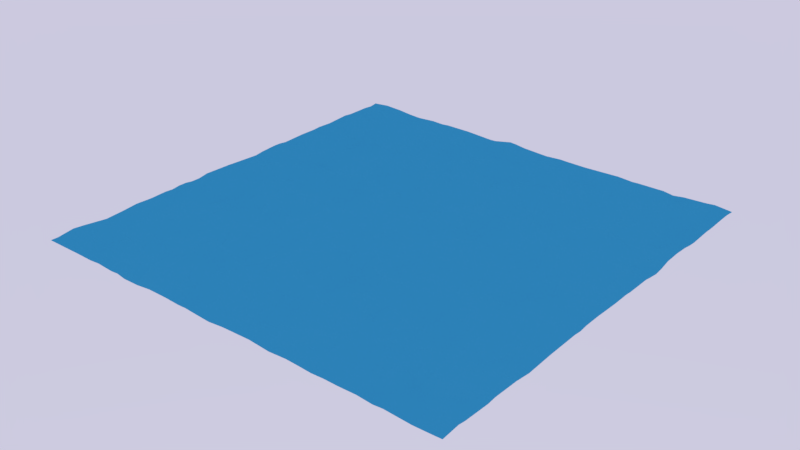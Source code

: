 # Source: Sea.blend  (saved by Blender 2.78.0; exported with 4.5.12 LTS)
import bpy
from mathutils import Matrix  # noqa: F401  (used for matrix-valued properties, if any)

bpy.ops.wm.read_factory_settings(use_empty=True)
scene = bpy.context.scene
scene.name = 'Scene'

# ---- collections
col_collection_1 = bpy.data.collections.new('Collection 1'); scene.collection.children.link(col_collection_1)

# ---- materials (node trees are filled in below, after node groups)
mat_water = bpy.data.materials.new('Water')
mat_water.alpha_threshold = 0.0
mat_water.diffuse_color = (0.0865, 0.4851, 0.5583, 1.0)
mat_water.roughness = 0.5

# ---- material node trees
mat_water.use_nodes = True; mat_water.node_tree.nodes.clear()
_N = mat_water.node_tree.nodes; _L = mat_water.node_tree.links
n0 = _N.new('ShaderNodeOutputMaterial'); n0.name = 'Material Output'; n0.location = (300, 300)
n1 = _N.new('ShaderNodeBsdfDiffuse'); n1.name = 'Diffuse BSDF'; n1.location = (10, 300)
n1.inputs[0].default_value = (0.08731, 0.4829, 0.5596, 1.0)
_L.new(n1.outputs[0], n0.inputs[0])
n0.is_active_output = True

# ---- world
world_world = bpy.data.worlds.new('World'); scene.world = world_world
world_world.use_nodes = True; world_world.node_tree.nodes.clear()
_N = world_world.node_tree.nodes; _L = world_world.node_tree.links
n0 = _N.new('ShaderNodeOutputWorld'); n0.name = 'World Output'; n0.location = (300, 300)
n1 = _N.new('ShaderNodeBackground'); n1.name = 'Background'; n1.location = (10, 300)
n1.inputs[1].default_value = 0.8
n2 = _N.new('ShaderNodeTexSky'); n2.name = 'Sky Texture'; n2.location = (-190, 300)
n2.sky_type = 'PREETHAM'
n2.sun_elevation = 1.571
_L.new(n1.outputs[0], n0.inputs[0])
_L.new(n2.outputs[0], n1.inputs[0])
n0.is_active_output = True
world_world.color = (0.05088, 0.05088, 0.05088)
world_world.use_sun_shadow = False
world_world.sun_shadow_jitter_overblur = 0.0
world_world.cycles.sampling_method = 'MANUAL'

# ---- meshes
me_plane = bpy.data.meshes.new('Plane')
me_plane.from_pydata([(-1.0, -1.0, 0.0), (1.0, -1.0, 0.0), (0.9998, 1.0, -0.001691), (-1.0, 0.9608, -0.007777), (-1.0, 0.9195, -0.0001387), (-0.9999, 0.7636, 0.01015), (-1.0, 0.646, -0.002633), (-1.0, 0.5686, 0.004117), (-1.0, 0.5309, -0.0008866), (-1.0, 0.1782, -0.0029), (-1.0, 0.1338, -0.01372), (-1.0, 0.0363, -0.003627), (-0.9999, -0.03926, 0.004846), (-1.0, -0.17, 0.01138), (-0.9999, -0.2591, -0.004149), (-1.0, -0.2941, 0.006398), (-1.0, -0.3333, 0.006597), (-1.0, -0.3725, -0.00275), (-1.0, -0.4096, 0.00292), (-1.0, -0.4901, -0.00232), (-1.0, -0.5686, 0.003801), (-1.0, -0.6431, -0.008931), (-1.0, -0.8431, 0.01042), (-1.001, -0.8904, 0.01854), (-0.9203, -1.0, 0.0005183), (-0.8271, -1.0, 0.001854), (-0.7364, -1.0, 0.0001675), (-0.6863, -1.0, 0.008398), (-0.5686, -1.0, 0.003661), (-0.5294, -1.0, -0.01273), (-0.4508, -1.0, -0.009895), (-0.3796, -1.0, 0.006699), (-0.2883, -0.9999, 0.007211), (-0.2157, -1.0, 0.0004609), (-0.1765, -1.0, 0.003532), (-0.1301, -1.0, -0.002922), (-0.05131, -0.9999, -0.01276), (0.02218, -1.0, 0.002164), (0.1563, -1.0, 0.01039), (0.2525, -1.0, -0.005693), (0.3354, -1.0, 0.005124), (0.4017, -1.0, -0.0002148), (0.451, -1.0, -0.006196), (0.5097, -1.0, 0.0002991), (0.5686, -1.0, -0.0007426), (0.6516, -1.0, 0.004759), (0.7187, -1.0, -0.006279), (0.7639, -1.0, 0.001639), (0.8797, -0.9999, -0.01044), (0.9597, -1.0, -0.004695), (1.0, -0.9211, 0.01512), (1.0, -0.8854, 0.005577), (1.0, -0.7662, -0.002511), (0.9999, -0.7274, 0.006157), (1.0, -0.6078, 0.001166), (1.0, -0.5344, -0.0155), (1.0, -0.4112, -0.001928), (1.0, -0.2526, 0.004791), (1.0, -0.2159, -0.001977), (1.0, -0.1765, 0.007851), (0.9999, -0.03844, 0.004957), (1.0, 0.02416, 0.001387), (1.0, 0.1037, 0.003898), (1.0, 0.1357, -0.002003), (1.0, 0.253, -0.002121), (1.0, 0.2882, -0.01345), (1.001, 0.3332, -0.0216), (1.0, 0.375, -0.01325), (1.0, 0.4262, 0.01105), (0.9999, 0.4984, 0.01738), (1.0, 0.5686, 0.01027), (1.0, 0.6078, -0.00196), (1.0, 0.6471, -0.007662), (1.0, 0.759, 0.002909), (1.0, 0.8039, 0.0004767), (1.0, 0.8866, 0.00705), (0.9999, 0.9473, 0.008799), (0.8806, 1.0, 0.006674), (0.7742, 1.0, -0.002132), (0.7255, 1.0, -0.0154), (0.678, 1.0, -0.0006961), (0.5242, 1.0, -0.00414), (0.451, 1.0, 0.005841), (0.3876, 1.0, 0.002458), (0.06572, 1.0, -0.008023), (-0.05882, 1.0, 0.005082), (-0.1394, 1.0, 0.0237), (-0.3917, 1.0, 0.0006197), (-0.6134, 1.0, -0.000251), (-0.7035, 1.0, -0.01178), (-0.7647, 1.0, -0.0055), (-0.8341, 0.9999, 0.008639), (-0.9197, 0.9999, 0.01686), (-1.001, 0.9998, 0.001608), (-1.0, -0.965, -0.0005765), (-1.0, -0.7272, -0.01845), (-0.9443, -0.6341, -0.01107), (-0.9608, -0.451, -0.002659), (-0.9627, -0.3754, -0.0117), (-0.9999, -0.2167, -0.004212), (-0.9378, -0.1087, 0.004903), (-0.9556, -0.006622, -0.00599), (-0.97, 0.06705, -0.007968), (-0.9599, 0.1822, 0.002044), (-1.0, 0.2557, 0.005883), (-1.0, 0.2919, 0.005026), (-1.0, 0.3305, -0.005301), (-1.0, 0.4435, 0.001419), (-0.9675, 0.6602, -0.003489), (-0.9534, 0.763, 0.01527), (-0.928, -0.9257, 0.00217), (-0.9452, -0.8447, 0.01203), (-0.9633, -0.7865, -0.000387), (-0.9196, -0.7268, -0.01513), (-0.9597, -0.5699, 0.003821), (-0.9378, -0.4962, -0.0008817), (-0.9283, -0.4055, -0.01383), (-0.9367, -0.3359, -0.007526), (-0.9203, -0.2797, -0.01163), (-0.9336, -0.1965, -0.004254), (-0.9144, -0.1427, 0.001104), (-0.9186, 0.05488, 0.009757), (-0.9227, 0.1351, -0.007424), (-0.9289, 0.3356, -0.004886), (-0.9183, 0.4125, 0.000834), (-0.9216, 0.4902, -0.001405), (-0.9263, 0.5277, -0.01049), (-0.9256, 0.5962, -0.0005632), (-0.9216, 0.6863, 0.009304), (-1.0, 0.8036, 0.001), (-0.9417, 0.8409, 0.0003514), (-0.9258, 0.928, 0.01814), (-0.9207, 0.9555, 0.01878), (-0.8997, -0.9715, 0.002936), (-0.8314, -0.9535, 0.00899), (-0.8972, -0.8549, 0.006923), (-0.8831, -0.6328, -0.01518), (-0.8832, -0.4878, -0.003256), (-0.8818, -0.3938, -0.008785), (-0.8969, -0.0561, -0.004645), (-0.8824, 0.05882, 0.01131), (-0.8801, 0.1168, -0.001558), (-0.899, 0.1723, -0.001625), (-0.9059, 0.2563, 0.01117), (-0.8883, 0.4223, 0.006462), (-0.8824, 0.4902, 0.001884), (-0.8464, 0.5292, -0.01025), (-0.8651, 0.6012, 0.0115), (-0.8868, 0.6438, 0.01361), (-0.8824, 0.7647, 0.0173), (-0.8702, 0.8437, -0.001207), (-0.8741, -0.8821, 0.008042), (-0.8633, -0.7737, -0.009912), (-0.8767, -0.7236, -0.01719), (-0.8408, -0.6298, -0.004168), (-0.8712, -0.5588, -0.003994), (-0.8479, -0.397, -0.001679), (-0.8515, -0.326, -0.01063), (-0.8741, -0.2556, 0.0001409), (-0.8545, -0.1074, 0.0005201), (-0.8408, 0.007737, 0.00683), (-0.8489, 0.06038, 0.02039), (-0.842, 0.1486, 0.002369), (-0.8521, 0.2319, 0.007303), (-0.8599, 0.3324, 0.01323), (-0.8542, 0.3858, 0.008277), (-0.8177, 0.4526, -0.008882), (-0.8463, 0.6322, 0.01322), (-0.8412, 0.7152, 0.01429), (-0.8575, 0.9152, 0.005661), (-0.8007, -0.8448, -0.005147), (-0.8039, -0.8039, -0.002423), (-0.8065, -0.5936, -0.0001996), (-0.808, -0.5265, 0.01711), (-0.8146, -0.4887, 0.01756), (-0.824, -0.2536, 0.000433), (-0.8542, -0.05987, -0.009216), (-0.8074, 0.04459, 0.0124), (-0.8087, 0.2122, 0.002034), (-0.8035, 0.2612, 0.005479), (-0.8235, 0.4967, -0.01114), (-0.8065, 0.5811, 0.002322), (-0.8222, 0.7657, 0.006818), (-0.8188, 0.8819, 0.001419), (-0.7888, 0.9552, -0.00696), (-0.7725, -0.9599, 0.002593), (-0.7882, -0.88, -0.01197), (-0.7647, -0.8431, -0.0003496), (-0.7672, -0.7984, 0.01514), (-0.7816, -0.764, 0.006898), (-0.8051, -0.6978, -0.00533), (-0.7647, -0.5686, 0.0006511), (-0.7656, -0.4904, 0.01597), (-0.7654, -0.4061, 0.002277), (-0.7717, -0.3322, -0.01665), (-0.7587, -0.2926, -0.01989), (-0.7647, -0.2549, -0.007578), (-0.7773, -0.1384, -0.001209), (-0.7765, -0.09924, 0.001128), (-0.7652, -0.05679, -0.008629), (-0.745, 0.01732, -0.004309), (-0.7711, 0.1477, -0.004632), (-0.7647, 0.2157, -0.01267), (-0.7718, 0.3247, 0.01233), (-0.7725, 0.5011, -0.01704), (-0.7753, 0.6505, -0.007174), (-0.7708, 0.6915, -0.004922), (-0.7647, 0.7647, -0.003753), (-0.7777, 0.8228, -0.003998), (-0.723, -0.9233, 0.002594), (-0.6923, -0.8775, 0.002005), (-0.7269, -0.7989, 0.01143), (-0.7197, -0.6908, -0.003706), (-0.7363, -0.6468, -0.009852), (-0.7288, -0.5343, 0.008214), (-0.7078, -0.4236, 0.01474), (-0.7211, -0.3606, 0.009605), (-0.7255, -0.2941, -0.01475), (-0.733, -0.1852, -0.0148), (-0.7252, -0.07285, 0.0003892), (-0.735, -0.01325, -0.001923), (-0.713, 0.07801, -0.00842), (-0.7255, 0.1373, -0.006445), (-0.7412, 0.2547, -0.0127), (-0.7264, 0.4497, -0.01726), (-0.7255, 0.4902, -0.02958), (-0.7212, 0.5569, -0.02921), (-0.7357, 0.5901, -0.01672), (-0.7281, 0.6559, -0.0007306), (-0.7046, 0.7993, -0.001712), (-0.7258, 0.8755, -0.001239), (-0.7537, 0.9613, -0.01516), (-0.6917, -0.7286, -0.008104), (-0.6738, -0.435, 0.01402), (-0.6863, -0.3725, 0.01114), (-0.7212, -0.2504, -0.01985), (-0.6863, -0.1765, -0.01607), (-0.6828, -0.1256, -0.002524), (-0.687, -0.01907, 0.0106), (-0.6744, 0.04552, -0.009704), (-0.6897, 0.1735, -0.006281), (-0.6923, 0.2148, -0.01699), (-0.6863, 0.2549, -0.02647), (-0.6857, 0.2913, -0.01609), (-0.6971, 0.3295, -0.01127), (-0.7367, 0.4076, -0.006918), (-0.6939, 0.5046, -0.02146), (-0.6834, 0.6366, -0.008407), (-0.6863, 0.6863, -0.003085), (-0.703, 0.7383, -0.005733), (-0.6969, 0.9213, -0.01441), (-0.6835, -0.9343, 0.01003), (-0.6463, -0.8286, -0.002746), (-0.6372, -0.7895, -0.004569), (-0.6471, -0.7255, -0.01321), (-0.6514, -0.6827, -0.004878), (-0.6741, -0.6078, -0.01478), (-0.6696, -0.5356, -0.002626), (-0.6977, -0.4852, 0.01538), (-0.6581, -0.3396, -0.005956), (-0.678, -0.2939, -0.02017), (-0.6641, -0.2243, -0.01282), (-0.6536, -0.1426, -0.0005164), (-0.6487, -0.0103, 0.009376), (-0.6471, 0.05882, -0.003633), (-0.6511, 0.09868, 0.004391), (-0.6599, 0.1333, 0.005632), (-0.6471, 0.1765, -0.008511), (-0.647, 0.2318, -0.02186), (-0.6386, 0.3306, -0.005769), (-0.6421, 0.4109, -0.008521), (-0.6627, 0.5728, -0.0241), (-0.6114, 0.7334, 0.001063), (-0.6538, 0.8921, -0.00518), (-0.6842, 0.9493, -0.01471), (-0.6087, -1.0, -0.002105), (-0.6113, -0.922, 0.006107), (-0.6045, -0.8745, 0.005894), (-0.6082, -0.7382, -0.008398), (-0.6116, -0.5748, -0.005934), (-0.6238, -0.253, -0.01616), (-0.6035, -0.1194, 0.01576), (-0.623, -0.04259, 0.01185), (-0.5786, 0.01885, -0.008181), (-0.6363, 0.4901, -0.02109), (-0.6349, 0.6371, -0.002574), (-0.6079, 0.6824, 0.002754), (-0.6006, 0.7695, -0.0004397), (-0.6112, 0.842, 0.002712), (-0.6116, 0.9286, 0.003821), (-0.5699, -0.9121, 0.009865), (-0.5663, -0.8327, 0.007641), (-0.5708, -0.7657, -0.001256), (-0.5817, -0.6456, 0.009338), (-0.5687, -0.6022, 0.01187), (-0.5871, -0.4912, 0.008176), (-0.5845, -0.4499, 0.008084), (-0.5676, -0.4119, -0.001805), (-0.5686, -0.3333, -0.007339), (-0.5739, -0.292, -0.01499), (-0.5686, -0.2549, -0.01444), (-0.5653, -0.2124, 0.003802), (-0.5698, -0.1088, 0.0186), (-0.5843, 0.05843, -0.009026), (-0.5654, 0.1397, 0.004201), (-0.6041, 0.1758, 0.003578), (-0.5808, 0.2719, -0.002409), (-0.5893, 0.5668, -0.002913), (-0.5306, 0.8385, 0.01901), (-0.5554, 0.9998, -0.004414), (-0.5417, -0.9597, 0.002978), (-0.5292, -0.8751, 0.008629), (-0.5303, -0.7738, -0.005602), (-0.5576, -0.7278, 0.006346), (-0.5616, -0.519, 0.007287), (-0.5313, -0.4693, 0.01514), (-0.5328, -0.2776, -0.006557), (-0.5382, -0.06506, 0.01491), (-0.5294, 0.05882, -0.005034), (-0.5333, 0.1894, 0.01634), (-0.5284, 0.3068, 0.008844), (-0.5626, 0.3573, 0.002029), (-0.5675, 0.4115, 0.006544), (-0.535, 0.4829, 0.00101), (-0.5326, 0.5214, -0.001248), (-0.5185, 0.6144, 0.006704), (-0.5419, 0.6862, -0.0009543), (-0.5367, 0.7498, 0.003028), (-0.5254, 0.8935, 0.01655), (-0.4902, -0.9216, 0.002402), (-0.4771, -0.8928, 0.01346), (-0.4819, -0.7482, -0.0006549), (-0.5104, -0.6879, 0.007735), (-0.4956, -0.6425, 0.01955), (-0.4911, -0.61, 0.02099), (-0.4937, -0.5651, 0.0101), (-0.5161, -0.4056, 0.001177), (-0.4929, -0.368, 0.003109), (-0.4902, -0.2549, -0.01212), (-0.4901, -0.2114, 0.0001768), (-0.5167, -0.1747, 0.0006033), (-0.5014, -0.1045, 0.01333), (-0.5193, 0.0107, -0.0006398), (-0.5296, 0.09977, 0.0008708), (-0.4959, 0.2271, 0.01387), (-0.4902, 0.3725, 0.0124), (-0.492, 0.5225, 0.001298), (-0.4879, 0.6619, 0.008812), (-0.4896, 0.7485, 0.00436), (-0.4847, 0.8372, 0.02137), (-0.5191, 0.9998, 0.00181), (-0.4779, -0.9625, 0.0002097), (-0.4584, -0.8379, 0.01386), (-0.4495, -0.7372, -0.00585), (-0.4205, -0.6837, -0.01424), (-0.451, -0.5686, 0.003646), (-0.4596, -0.4497, 0.004127), (-0.4523, -0.3676, 0.005356), (-0.472, -0.2843, -0.01416), (-0.4563, -0.243, -0.00691), (-0.4628, -0.06108, 0.01948), (-0.4653, 0.06061, -0.009631), (-0.4172, 0.07803, -0.01308), (-0.4568, 0.2073, 0.0007937), (-0.4428, 0.2649, 0.01727), (-0.4542, 0.33, 0.01847), (-0.4839, 0.4104, 0.01762), (-0.5044, 0.5692, -0.01009), (-0.456, 0.6042, -0.002214), (-0.4463, 0.6572, -0.001081), (-0.4341, 0.729, -0.008448), (-0.4926, 0.922, 0.02193), (-0.4144, -0.8584, 0.01375), (-0.4316, -0.6067, 0.004644), (-0.4648, -0.5186, 0.009802), (-0.4159, -0.4586, -0.004316), (-0.4071, -0.3083, -0.006046), (-0.4228, -0.176, -0.006448), (-0.4428, -0.09506, 0.01842), (-0.4024, 0.1429, -0.01808), (-0.4085, 0.2451, 0.009389), (-0.4323, 0.3939, 0.006518), (-0.446, 0.4932, 0.001445), (-0.4141, 0.7617, -0.009997), (-0.4199, 0.8649, 0.019), (-0.4402, 0.9629, 0.01307), (-0.4032, -0.9594, 0.01778), (-0.4027, -0.9075, 0.02014), (-0.3918, -0.7643, -0.00451), (-0.3449, -0.4985, -0.002347), (-0.3769, -0.4142, -0.007272), (-0.376, -0.3674, 0.0003893), (-0.4106, -0.2379, 0.00645), (-0.3855, -0.1645, -0.004541), (-0.3725, -0.09804, 0.005421), (-0.3912, -0.05287, 0.01169), (-0.375, 0.09866, -0.02077), (-0.3725, 0.1765, -0.001887), (-0.3725, 0.2157, 0.008892), (-0.333, 0.2171, 0.003111), (-0.389, 0.3213, -0.007667), (-0.3789, 0.3381, -0.01086), (-0.3662, 0.4418, 0.00285), (-0.4009, 0.5923, -0.001686), (-0.3828, 0.7631, -0.009146), (-0.373, 0.8386, 0.01019), (-0.3766, 0.8893, 0.01858), (-0.3725, 0.9608, 0.01637), (-0.3132, -0.9286, 0.01044), (-0.3333, -0.8431, -0.006053), (-0.3636, -0.8169, -0.002703), (-0.3687, -0.6861, -0.01787), (-0.3346, -0.6185, -0.004407), (-0.3355, -0.5535, -0.0001609), (-0.3228, -0.4284, -0.0181), (-0.3357, -0.3458, -0.008442), (-0.3688, -0.3246, 0.00074), (-0.3271, -0.2109, 0.01261), (-0.3351, -0.1022, 0.008975), (-0.3333, -0.05882, 0.008691), (-0.3507, 0.006037, -0.0134), (-0.3587, 0.127, -0.01973), (-0.3317, 0.434, -0.004003), (-0.342, 0.5062, 0.01057), (-0.3383, 0.5347, 0.01408), (-0.3358, 0.6449, 0.002582), (-0.3319, 0.6905, 0.001393), (-0.3455, 0.7664, -0.01436), (-0.3288, 0.8466, -0.002026), (-0.3329, 0.9638, 0.00229), (-0.3156, -0.9799, 0.01056), (-0.2836, -0.7722, 7.851e-05), (-0.3036, -0.7081, -0.01269), (-0.2941, -0.6471, -0.005836), (-0.2941, -0.5686, -0.01335), (-0.2851, -0.4847, -0.01302), (-0.2846, -0.1508, 0.001453), (-0.3365, 0.04697, -0.02149), (-0.2853, 0.1725, 0.001359), (-0.3266, 0.2574, -0.006131), (-0.2866, 0.4344, 0.0004971), (-0.3192, 0.6056, -0.00169), (-0.2941, 0.6471, -0.002836), (-0.2535, 0.6861, -0.01165), (-0.2814, 0.7614, -0.01569), (-0.2847, 0.8269, -0.0108), (-0.294, 0.9634, -0.006173), (-0.2407, -0.9487, -0.009952), (-0.2778, -0.849, -0.00972), (-0.2549, -0.7255, 0.004742), (-0.2862, -0.5947, -0.01508), (-0.2571, -0.4217, -0.01645), (-0.2466, -0.3488, -0.007967), (-0.2619, -0.2878, -0.0007339), (-0.2696, -0.04639, 0.003492), (-0.2425, 0.07265, -0.0002083), (-0.2551, 0.175, 0.009152), (-0.262, 0.2125, 0.005552), (-0.2873, 0.312, -0.007205), (-0.2779, 0.5341, 0.0118), (-0.26, 0.5705, 0.005591), (-0.2475, 0.62, -5.772e-05), (-0.2934, 0.8649, -0.0103), (-0.2584, 0.9999, -0.01398), (-0.2311, -0.8257, -0.003139), (-0.2212, -0.7592, 0.0008742), (-0.2516, -0.6558, -0.002452), (-0.2157, -0.6078, 0.001296), (-0.2174, -0.5697, 0.00851), (-0.2487, -0.5054, -0.009024), (-0.2133, -0.3903, -0.005703), (-0.2269, -0.2908, 0.003974), (-0.2465, -0.2116, 0.002692), (-0.2494, -0.1186, -0.008355), (-0.2177, 0.1545, 0.009311), (-0.2157, 0.2157, 0.004605), (-0.2133, 0.2592, -0.01172), (-0.2157, 0.4118, -0.001522), (-0.2175, 0.4547, 0.01544), (-0.2241, 0.4919, 0.0196), (-0.2157, 0.6863, -0.004129), (-0.2407, 0.8508, -0.008964), (-0.2151, 0.9147, -0.01177), (-0.2267, 1.0, -0.01118), (-0.2098, -0.9586, -0.01249), (-0.199, -0.9199, -0.01653), (-0.1818, -0.8895, -0.01272), (-0.177, -0.7441, -0.001788), (-0.1765, -0.6078, -0.002481), (-0.1765, -0.5686, 0.008877), (-0.1847, -0.5153, 0.016), (-0.1892, -0.2902, 0.005921), (-0.1916, -0.1397, -0.003552), (-0.1812, 0.05525, 0.003022), (-0.2104, 0.09219, 0.0006438), (-0.1593, 0.1291, -0.005588), (-0.1779, 0.2194, -0.008848), (-0.1765, 0.3333, -0.01423), (-0.1901, 0.3452, -0.009591), (-0.1799, 0.4428, 0.0128), (-0.1665, 0.4862, 0.01672), (-0.1841, 0.5625, 0.001598), (-0.2066, 0.603, 0.001986), (-0.1685, 0.6812, 0.009353), (-0.2004, 0.739, 0.001438), (-0.1838, 0.807, -8.97e-05), (-0.1993, 0.8894, -0.01599), (-0.1745, 0.9482, 0.000697), (-0.1237, -0.7972, 0.006477), (-0.1383, -0.7077, 0.003552), (-0.1402, -0.6464, -0.001805), (-0.1408, -0.5764, 0.01265), (-0.1623, -0.4374, 0.01408), (-0.1746, -0.3381, 0.002632), (-0.1471, -0.2162, 0.003014), (-0.1397, -0.1388, 0.002668), (-0.1547, -0.08876, 0.001243), (-0.1783, 0.01647, 0.002704), (-0.1588, 0.2668, -0.01671), (-0.1373, 0.6863, 0.009341), (-0.1467, 0.7251, 0.01719), (-0.1295, 0.7847, 0.003666), (-0.1559, 0.8486, -0.01131), (-0.1373, 0.9608, 0.01539), (-0.09342, -0.9605, -0.007041), (-0.1247, -0.928, -0.006802), (-0.1502, -0.8559, 0.0003684), (-0.1078, -0.5284, 0.0173), (-0.1126, -0.4118, 0.0181), (-0.1171, -0.2887, 0.01433), (-0.1236, -0.2596, 0.01448), (-0.1544, -0.0236, -0.004717), (-0.1273, 0.05487, 0.002796), (-0.1343, 0.1358, -0.009272), (-0.1227, 0.1928, -0.01314), (-0.1048, 0.3015, -0.006354), (-0.1287, 0.3302, -0.006328), (-0.1127, 0.4695, 0.02066), (-0.1261, 0.5456, 0.01874), (-0.1169, 0.6307, 0.01139), (-0.06065, 0.7703, -0.00624), (-0.09804, 0.8431, -0.01778), (-0.09632, 0.8731, -0.01004), (-0.1008, 0.9251, 0.01041), (-0.1063, 0.9999, 0.01843), (-0.06063, -0.9256, -0.01189), (-0.06196, -0.749, -0.004934), (-0.06116, -0.6478, -0.01025), (-0.06052, -0.5423, 0.004432), (-0.09009, -0.4743, 0.0114), (-0.07781, -0.4548, 0.01138), (-0.07003, -0.3986, 0.01769), (-0.06199, -0.2135, -0.001494), (-0.09696, -0.1366, -0.004889), (-0.08409, -0.08245, -0.002115), (-0.05833, 0.02136, 0.005129), (-0.06897, 0.05839, 0.007196), (-0.05882, 0.1765, -0.005099), (-0.06047, 0.2139, -0.0003476), (-0.05882, 0.2549, -0.001628), (-0.06839, 0.3383, -0.0071), (-0.065, 0.5208, 0.0148), (-0.01572, 0.537, 0.0156), (-0.05425, 0.6078, 0.0137), (-0.06474, 0.6929, -0.005556), (-0.04198, 0.8407, -0.01174), (-0.01112, -0.8525, -0.001354), (-0.03443, -0.8073, 0.00503), (-0.02931, -0.6851, -0.01148), (-0.02105, -0.5181, -0.008119), (-0.01501, -0.4402, 0.00594), (-0.0647, -0.329, 0.00628), (-0.02517, -0.2491, -0.00294), (-0.0134, -0.1963, -0.003002), (-0.01961, -0.1373, 0.01049), (-0.02049, -0.09366, 0.004867), (-0.01971, -0.01428, -0.0008717), (-0.01769, 0.0669, 0.002032), (-0.01992, 0.172, -0.009421), (-0.01785, 0.2487, 0.007793), (-0.02373, 0.3095, 0.003164), (-0.05226, 0.4406, 0.006021), (-0.042, 0.4855, 0.006359), (-0.01371, 0.6418, -0.004022), (-0.05212, 0.7341, -0.008871), (0.01386, -0.952, 0.001869), (0.01317, -0.851, -0.00364), (-0.01173, -0.756, 0.000254), (0.04378, -0.7335, -0.01448), (0.01961, -0.6863, -0.02197), (0.01186, -0.6445, -0.01318), (-0.01533, -0.5691, 0.00152), (0.01961, -0.5294, -0.0001703), (0.009614, -0.4447, 0.006075), (0.01961, -0.3333, -0.01017), (0.01413, -0.2847, 0.0006386), (0.01961, -0.1373, 0.004033), (0.01961, -0.09804, -0.00545), (0.02596, -0.04616, -0.0006099), (0.01238, 0.04708, 0.002296), (0.01961, 0.1765, -0.004265), (0.02994, 0.2727, 0.004986), (0.01377, 0.3724, -0.001645), (0.008659, 0.4125, 0.000902), (0.02216, 0.5257, 0.008033), (0.02176, 0.6915, -0.0007037), (0.002448, 0.7922, 0.002064), (0.01961, 0.8431, -0.005712), (-0.0265, 0.9244, 0.01076), (-0.001384, 0.9691, 0.00177), (0.05882, -0.9608, 0.002914), (0.05621, -0.9189, 0.009716), (0.05569, -0.8701, 0.0008954), (0.04838, -0.787, -0.007481), (0.08387, -0.6814, -0.01753), (0.04276, -0.597, -0.0004368), (0.05813, -0.5695, -0.0008966), (0.05585, -0.4836, -0.002303), (0.03552, -0.366, -0.01145), (0.05718, -0.1788, 0.01018), (0.05608, -0.1068, -0.006938), (0.05775, -0.05684, -0.00276), (0.06736, 0.05589, -0.01225), (0.05166, 0.1136, 0.001049), (0.03744, 0.2286, 0.01006), (0.04024, 0.4602, 0.0002763), (0.05882, 0.6078, -0.01775), (0.05802, 0.6417, -0.01526), (0.0559, 0.7237, 0.007348), (0.04544, 0.884, -0.002381), (0.0718, 0.9098, 0.002209), (0.09804, -0.9216, 0.00323), (0.1048, -0.8782, -0.007834), (0.1371, -0.7651, -0.01763), (0.1033, -0.6089, -0.005529), (0.1001, -0.5148, -0.01486), (0.1083, -0.4494, -0.01547), (0.09342, -0.2547, 0.00594), (0.05531, -0.2529, 0.00647), (0.0615, 0.182, 0.01166), (0.09804, 0.2941, 0.009704), (0.0805, 0.3226, -0.001366), (0.06233, 0.3733, -0.006914), (0.09804, 0.4902, -0.003108), (0.1121, 0.5859, -0.000464), (0.08508, 0.7578, 0.00924), (0.1047, 0.8147, 0.001491), (0.06129, 0.9698, -0.00734), (0.1269, -0.9338, 0.009699), (0.1387, -0.8744, -0.007777), (0.1337, -0.7253, -0.01316), (0.1405, -0.6343, -0.002709), (0.1336, -0.5379, -0.02074), (0.1373, -0.451, -0.0234), (0.1121, -0.3722, -0.02014), (0.1604, -0.3059, 0.006113), (0.1352, -0.2487, 0.008032), (0.1637, -0.2269, 0.00222), (0.1226, -0.1584, 0.007299), (0.1378, -0.06632, 0.008791), (0.1241, 0.02145, -0.01282), (0.1202, 0.05846, -0.01496), (0.1611, 0.09272, -0.00432), (0.1301, 0.14, 0.008044), (0.1363, 0.2134, 0.01065), (0.1373, 0.3333, 0.01474), (0.1409, 0.3734, 0.005576), (0.1334, 0.4588, 0.0001121), (0.07068, 0.5282, 0.004348), (0.1626, 0.5911, 0.005068), (0.1171, 0.6507, -0.0077), (0.1235, 0.6973, -0.006294), (0.132, 0.8725, 0.008495), (0.1412, 1.0, 0.001673), (0.1811, -0.9475, 0.002936), (0.1651, -0.8621, -0.001866), (0.1765, -0.7647, -0.006182), (0.1715, -0.6527, 0.004999), (0.1784, -0.4557, -0.01946), (0.1528, -0.4007, -0.01493), (0.198, -0.3716, 0.00537), (0.1765, -0.1765, 0.009475), (0.1765, -0.05882, 0.007942), (0.1819, 0.1283, -0.0004027), (0.1422, 0.2528, 0.01384), (0.1634, 0.294, 0.01686), (0.1897, 0.3721, 0.003577), (0.1741, 0.4462, -0.003386), (0.1723, 0.6354, 0.01114), (0.1742, 0.7262, -0.006182), (0.1771, 0.7889, -0.006675), (0.173, 0.8451, 0.001194), (0.1903, 1.0, -0.001322), (0.2112, -0.9243, 0.005923), (0.2233, -0.847, 0.009658), (0.2265, -0.759, -0.002798), (0.2177, -0.6898, 0.0003627), (0.1922, -0.5573, -0.007784), (0.2125, -0.5288, -0.003137), (0.2157, -0.3333, 0.004783), (0.2062, -0.1112, 0.006637), (0.2047, 0.01088, 0.0008944), (0.2157, 0.09804, -0.003638), (0.1673, 0.1784, 0.01006), (0.2131, 0.2162, -0.008616), (0.2157, 0.2941, -0.001693), (0.2151, 0.4985, 0.0006016), (0.2128, 0.6432, -0.001071), (0.2214, 0.721, -0.005198), (0.2086, 0.8615, 0.003448), (0.2549, -0.9608, -0.002998), (0.2522, -0.8057, 0.009336), (0.2229, -0.6429, 0.005955), (0.2496, -0.5998, 0.001792), (0.2713, -0.5986, 0.004431), (0.254, -0.4323, 0.002975), (0.2263, -0.369, 0.01429), (0.2222, -0.2801, -0.004445), (0.2276, -0.221, -0.00948), (0.2358, -0.1583, 0.001001), (0.2436, -0.05975, 0.02061), (0.2477, -0.01867, 0.01449), (0.2458, 0.07436, -0.0007117), (0.2589, 0.1472, -0.02049), (0.2554, 0.2387, -0.02243), (0.2549, 0.3333, -0.004574), (0.2442, 0.4295, -0.002315), (0.2568, 0.5434, -0.01207), (0.2488, 0.6444, -0.002626), (0.2508, 0.8049, 0.0104), (0.2421, 0.9254, -0.004137), (0.2735, 1.0, -0.003552), (0.2753, -0.9201, 0.01008), (0.2972, -0.7613, 0.005194), (0.2589, -0.5255, 0.014), (0.2584, -0.4883, 0.004748), (0.2897, -0.4316, 0.0044), (0.2644, -0.3273, -0.0007028), (0.2618, 0.03739, 0.01467), (0.2906, 0.1601, -0.02253), (0.299, 0.2456, -0.01938), (0.2941, 0.3333, 0.001702), (0.2995, 0.3651, -0.002301), (0.2557, 0.4649, -0.004076), (0.3343, 0.6523, 0.009342), (0.2523, 0.6945, -0.003992), (0.2639, 0.8417, 0.005459), (0.3076, 0.9475, 0.0006511), (0.314, -0.9372, 0.00588), (0.3173, -0.8108, 0.01582), (0.292, -0.682, 0.0125), (0.3354, -0.6132, 0.007427), (0.3224, -0.5795, 0.01406), (0.3773, -0.5164, 0.0003188), (0.3303, -0.4871, -0.001997), (0.3558, -0.4137, 0.001458), (0.3104, -0.3733, 0.0131), (0.3241, -0.2971, 0.01044), (0.3131, -0.2608, 0.009277), (0.3035, -0.2274, 0.000803), (0.2902, -0.1514, 0.0008297), (0.2638, -0.09938, 0.01569), (0.3257, -0.0281, 0.01574), (0.2989, 0.04433, 0.01063), (0.3066, 0.1019, -0.008409), (0.341, 0.204, -0.01082), (0.3254, 0.2958, -0.007994), (0.3333, 0.3725, 0.007297), (0.3294, 0.4114, 0.01143), (0.3327, 0.5581, -0.01105), (0.3519, 0.6767, 0.01878), (0.3206, 0.7222, 0.01898), (0.307, 0.7462, 0.01482), (0.366, 0.789, 0.007114), (0.3746, -0.9592, 0.004598), (0.3647, -0.8783, -0.00337), (0.3622, -0.8058, 0.00993), (0.3747, -0.7653, 0.001102), (0.3174, -0.7331, 0.005727), (0.3725, -0.6471, 0.006371), (0.3725, -0.6078, -0.004841), (0.343, -0.3345, 0.005118), (0.3663, -0.2357, 0.007493), (0.3658, -0.1599, -0.005456), (0.3725, -0.05882, 0.01414), (0.3914, 0.006348, -6.434e-05), (0.3925, 0.09075, -0.003773), (0.3526, 0.2577, -0.01284), (0.3741, 0.3222, 0.006227), (0.3689, 0.4019, 0.009555), (0.3386, 0.4368, 0.01011), (0.3777, 0.5445, -0.01465), (0.3612, 0.8422, -0.005936), (0.375, 0.9361, 0.006675), (0.4151, -0.8337, -0.003475), (0.4118, -0.7647, -0.007231), (0.4032, -0.7099, 0.001902), (0.4159, -0.6244, 0.0004226), (0.4061, -0.4165, -0.002639), (0.3992, -0.3758, 0.005656), (0.4468, -0.3405, 0.009497), (0.4173, -0.1747, -0.006266), (0.4027, -0.09897, 0.005511), (0.4071, 0.1359, 0.002097), (0.3988, 0.2077, -0.000368), (0.4119, 0.365, 0.0008521), (0.442, 0.3986, -0.01547), (0.3791, 0.5063, -0.01055), (0.4017, 0.6231, 0.004507), (0.3916, 0.7233, 0.01804), (0.4361, 0.7798, 0.0005443), (0.4119, 0.9584, 0.003314), (0.413, -0.9516, 0.006361), (0.4406, -0.7255, -0.00152), (0.4501, -0.6443, -0.001739), (0.4859, -0.5683, 0.01422), (0.4446, -0.5252, 0.002256), (0.4212, -0.2822, 0.006881), (0.439, -0.06933, 0.001341), (0.4387, 0.01891, -0.005467), (0.4214, 0.2473, 0.003396), (0.4218, 0.2901, 0.006633), (0.4439, 0.4559, -0.0109), (0.4535, 0.5732, -0.002635), (0.4503, 0.6919, 0.00536), (0.4202, 0.8519, -0.01105), (0.472, 0.8934, -0.008182), (0.451, 0.9608, 0.008477), (0.4898, -0.8937, -0.00735), (0.4808, -0.8054, -0.01276), (0.4857, -0.7227, 0.00102), (0.4902, -0.5294, 0.003476), (0.4787, -0.4658, -0.004056), (0.478, -0.414, -0.002837), (0.4928, -0.253, -0.006972), (0.4828, -0.1804, -0.0108), (0.474, -0.03513, 0.002851), (0.4852, 0.05997, -0.013), (0.4892, 0.09659, -0.009964), (0.4887, 0.1437, 0.00129), (0.4852, 0.2115, 0.007592), (0.4659, 0.3252, 0.00498), (0.5197, 0.3626, -0.004713), (0.4617, 0.414, -0.01785), (0.4902, 0.451, -0.008423), (0.4626, 0.528, -0.01261), (0.487, 0.6077, -0.006491), (0.5002, 0.728, -0.001486), (0.4876, 0.8059, 0.003071), (0.4921, 0.9592, 0.005267), (0.5367, -0.8678, -0.01353), (0.5172, -0.7815, -0.01365), (0.5294, -0.6863, 0.002287), (0.4996, -0.6483, -0.005684), (0.5294, -0.6078, 0.001196), (0.5499, -0.506, -0.01421), (0.5263, -0.3851, -0.007643), (0.5179, -0.3348, 0.001939), (0.5227, -0.2974, 0.003607), (0.5182, -0.1375, -0.008877), (0.5328, -0.03129, -0.00472), (0.5405, 0.05032, -0.009944), (0.5276, 0.1377, -0.006156), (0.5351, 0.247, 0.004116), (0.5176, 0.2741, 0.0009881), (0.5306, 0.4293, 0.00189), (0.5227, 0.4892, -0.00681), (0.5342, 0.5458, -0.005064), (0.5371, 0.6458, -0.004535), (0.5079, 0.6814, 0.005523), (0.53, 0.7297, 0.0009569), (0.5294, 0.8039, -0.007423), (0.5247, 0.8451, -5.802e-05), (0.5476, 0.8805, 0.001506), (0.5294, 0.9608, 0.005469), (0.5307, -0.9606, -0.001012), (0.5727, -0.7773, -0.006127), (0.5444, -0.7247, -0.006038), (0.5807, -0.6775, 0.008249), (0.5682, -0.4553, -0.01681), (0.564, -0.3841, -0.007832), (0.541, -0.25, 0.000108), (0.5413, -0.1764, 0.002166), (0.5746, -0.08084, -0.003169), (0.5677, -0.001886, 4.355e-05), (0.5182, 0.007675, -0.00642), (0.5806, 0.1269, -0.01669), (0.5661, 0.254, 0.002101), (0.5677, 0.4092, 0.004775), (0.5675, 0.5184, 0.005237), (0.5675, 0.6928, -0.002941), (0.5637, 0.8265, -0.004045), (0.5899, 0.8912, 0.0003052), (0.551, 1.0, -0.001218), (0.6063, -0.8812, -0.004545), (0.6047, -0.6196, -0.0004774), (0.5763, -0.573, 0.002949), (0.6078, -0.5294, -0.007848), (0.6139, -0.4142, 0.004506), (0.5994, -0.3208, 0.01067), (0.6072, -0.2695, 0.01545), (0.6078, -0.2157, 0.001165), (0.6013, -0.1325, 0.0007259), (0.622, -0.06118, -0.005249), (0.6011, 0.03088, -0.001554), (0.6146, 0.1257, -0.01539), (0.5863, 0.1795, -0.006322), (0.6625, 0.1599, 0.002893), (0.6078, 0.2549, 0.01218), (0.604, 0.2948, 0.002416), (0.5706, 0.3345, -0.00375), (0.6078, 0.451, 0.009189), (0.6059, 0.4879, 0.009351), (0.6003, 0.5999, -0.0004573), (0.5781, 0.7748, 0.002996), (0.5833, 0.9242, -0.002726), (0.6235, -0.9612, 0.0003509), (0.6471, -0.9216, -0.005319), (0.6497, -0.8102, 0.01204), (0.6371, -0.7752, 0.004499), (0.6349, -0.7238, -0.003717), (0.6495, -0.6611, 0.00403), (0.6508, -0.5838, -0.008465), (0.6285, -0.4857, -0.006261), (0.6409, -0.4179, 0.009783), (0.6452, -0.3712, 0.01018), (0.6358, -0.2695, 0.01139), (0.6401, -0.1757, 0.0006309), (0.6534, -0.135, -0.009227), (0.642, -0.01557, -0.009779), (0.6391, 0.03752, -0.01122), (0.6416, 0.2423, 0.011), (0.6379, 0.3723, -0.009449), (0.6471, 0.4101, -0.005899), (0.6437, 0.4906, 0.01943), (0.6396, 0.6841, 0.01283), (0.6192, 0.8028, 0.001872), (0.6325, 0.9045, -0.004396), (0.6862, -0.9497, -0.01613), (0.6863, -0.8824, -0.0044), (0.6863, -0.8039, 0.006679), (0.7076, -0.7305, 0.006963), (0.6923, -0.5787, -0.009291), (0.6825, -0.5281, -0.01441), (0.6888, -0.4451, 0.00241), (0.7006, -0.4128, 0.001462), (0.6832, -0.2236, -0.01295), (0.6863, -0.1765, -0.009575), (0.6979, -0.03719, -0.01278), (0.688, 0.02661, -0.01131), (0.6758, 0.1165, -0.005095), (0.6874, 0.2399, 0.0007178), (0.6836, 0.3057, -0.0009277), (0.6671, 0.336, -0.007747), (0.684, 0.3979, -0.003145), (0.6822, 0.4974, 0.02149), (0.681, 0.5743, 0.01762), (0.6863, 0.6078, 0.01942), (0.6822, 0.6271, 0.01471), (0.653, 0.7311, 0.01407), (0.6975, 0.7871, 0.0004571), (0.6802, 0.8395, -0.006265), (0.7255, -0.9216, -0.01022), (0.7188, -0.8509, -0.001553), (0.7239, -0.7935, -0.001719), (0.7199, -0.6383, 0.0139), (0.7522, -0.5152, 0.003562), (0.6976, -0.3053, 0.002296), (0.7302, -0.1877, -0.01076), (0.7223, -0.0771, -0.01973), (0.7241, -0.006514, -0.003454), (0.7248, 0.08276, -0.0118), (0.7399, 0.1762, 0.003061), (0.7208, 0.2622, 0.005628), (0.7218, 0.4081, 0.003068), (0.699, 0.444, 0.002269), (0.7255, 0.5686, 0.00622), (0.7186, 0.6808, -0.0004976), (0.7278, 0.8516, 0.004747), (0.7247, 0.952, -0.002949), (0.7647, -0.8824, -0.01468), (0.768, -0.8353, -0.01879), (0.7649, -0.7377, 0.01162), (0.7682, -0.6716, 0.0208), (0.754, -0.561, -0.0007087), (0.7468, -0.4168, -0.006899), (0.7591, -0.1684, -0.006175), (0.7234, -0.1248, -0.02505), (0.7592, 0.02784, -0.002895), (0.73, 0.2158, 0.0005806), (0.7408, 0.3342, 0.004301), (0.7611, 0.4685, -0.001777), (0.7348, 0.5012, 0.007644), (0.7482, 0.6151, 0.006311), (0.7414, 0.7207, -0.006921), (0.7448, 0.7956, 0.005514), (0.7718, -0.9517, -0.008727), (0.8041, -0.8516, -0.01761), (0.7994, -0.7654, 0.01234), (0.8039, -0.6863, 0.01661), (0.8146, -0.6136, 0.00056), (0.8032, -0.5356, 0.0005606), (0.8033, -0.3866, -0.0002962), (0.783, -0.3324, 0.00173), (0.7623, -0.2156, -0.003682), (0.7853, -0.05764, -0.02116), (0.8109, 0.01713, 0.006056), (0.7909, 0.1438, 0.002499), (0.7944, 0.1798, -0.001069), (0.7798, 0.2916, 0.003409), (0.7845, 0.3688, -0.0002999), (0.805, 0.6474, -0.003259), (0.7997, 0.6871, -0.01192), (0.8081, 0.763, -0.01032), (0.7931, 0.8433, 0.004301), (0.7551, 0.852, 0.004871), (0.7718, 0.9528, -0.01396), (0.8737, -0.9064, -0.01219), (0.8451, -0.7644, 0.02027), (0.8417, -0.6872, 0.02085), (0.844, -0.4884, -0.0038), (0.8423, -0.3797, -0.002538), (0.8099, -0.293, -0.00196), (0.8409, -0.2527, 0.006378), (0.8416, -0.2124, 0.006265), (0.8319, -0.1222, -0.004895), (0.8431, -0.05882, -0.002792), (0.821, 0.05652, 0.007107), (0.8157, 0.2227, 0.001785), (0.8224, 0.3103, 0.006402), (0.8284, 0.4379, -0.00218), (0.8679, 0.5019, 0.003727), (0.8247, 0.5849, 0.0004587), (0.839, 0.6121, 0.0009999), (0.8533, 0.6897, -0.01208), (0.8431, 0.7647, -0.01734), (0.8463, 0.83, -0.004498), (0.842, 0.9216, 0.0002523), (0.8431, 0.9608, -0.002358), (0.8778, -0.8359, 0.0004051), (0.8489, -0.5994, -0.007238), (0.8781, -0.5298, -0.005618), (0.8793, 0.02687, 0.01929), (0.8483, 0.1207, 0.001702), (0.8675, 0.1709, 0.0006851), (0.8696, 0.2618, 0.014), (0.8761, 0.3238, 0.002122), (0.8771, 0.8887, 0.005242), (0.8816, 0.9424, 0.0149), (0.9068, -0.8692, -0.001049), (0.9216, -0.8039, -0.003539), (0.9154, -0.7606, 0.01241), (0.9194, -0.6763, 0.013), (0.9041, -0.6449, 0.009417), (0.9144, -0.5007, -0.01159), (0.8923, -0.4276, 0.006331), (0.8854, -0.3223, -0.006232), (0.9419, -0.3048, 0.0001638), (0.9115, -0.2512, 0.007644), (0.9183, -0.2282, 0.007203), (0.9004, -0.1422, -0.006481), (0.9196, -0.09437, 0.008178), (0.9126, -0.0646, 0.009868), (0.8815, -0.02143, 0.01582), (0.9172, 0.1011, 0.01783), (0.9219, 0.167, 0.004093), (0.8899, 0.2174, 0.01002), (0.9484, 0.2513, -0.002225), (0.9175, 0.318, -0.01026), (0.9231, 0.3898, 0.003995), (0.908, 0.4434, 0.008597), (0.9216, 0.4902, 0.005255), (0.9104, 0.5297, -0.01087), (0.9275, 0.5936, -0.01842), (0.9184, 0.7135, -0.02166), (0.9162, 0.7647, -0.01558), (0.9453, 0.8188, -8.374e-05), (0.9389, 0.8839, -0.003704), (0.9207, 1.0, 0.01448), (0.9453, -0.9652, -0.0003064), (0.962, -0.9152, 0.007275), (0.9608, -0.7647, 0.002039), (0.9665, -0.714, 0.01106), (0.9593, -0.6107, 0.01067), (0.939, -0.6004, 0.00535), (0.9601, -0.5241, -0.01262), (0.8955, -0.3718, -0.007253), (0.9566, -0.1942, 0.003447), (0.9608, -0.1373, 0.0009796), (1.0, -0.09558, 0.009317), (0.9608, -0.01961, 0.01538), (0.9577, 0.02276, 0.01017), (0.9513, 0.0636, 0.01713), (0.942, 0.4011, 0.00816), (0.9614, 0.534, 0.002372), (0.9655, 0.616, -0.01765), (0.9715, 0.7175, -0.007526), (0.9608, 0.7647, 0.00108)], [], [(132, 93, 3), (169, 92, 132), (169, 91, 92), (231, 89, 90), (274, 89, 231), (289, 88, 274), (309, 88, 289), (407, 87, 385), (429, 87, 407), (523, 86, 507), (523, 544, 86), (609, 85, 608), (647, 84, 609), (673, 84, 647), (730, 731, 692), (811, 83, 793), (874, 81, 849), (893, 81, 874), (1048, 1078, 77), (24, 94, 0), (94, 110, 23), (111, 22, 23), (98, 17, 18), (99, 119, 13), (100, 12, 13), (101, 11, 12), (11, 102, 10), (103, 104, 9), (105, 123, 106), (127, 6, 7), (129, 130, 4), (133, 110, 94), (110, 135, 111), (113, 95, 112), (116, 98, 97), (118, 119, 99), (119, 120, 100), (139, 101, 100), (121, 102, 101), (122, 142, 103), (143, 104, 103), (104, 143, 105), (124, 107, 106), (125, 126, 8), (128, 109, 108), (152, 113, 112), (155, 115, 114), (137, 116, 115), (117, 157, 118), (158, 119, 118), (120, 159, 100), (159, 139, 100), (160, 121, 101), (141, 142, 122), (142, 163, 143), (143, 164, 123), (146, 127, 126), (147, 148, 127), (148, 168, 128), (168, 109, 128), (129, 150, 130), (131, 169, 132), (170, 152, 135), (154, 155, 136), (158, 159, 120), (139, 176, 160), (140, 161, 141), (162, 142, 141), (162, 163, 142), (164, 165, 144), (180, 146, 145), (147, 167, 148), (25, 185, 134), (185, 151, 134), (170, 171, 152), (152, 189, 153), (172, 155, 154), (172, 173, 155), (194, 157, 156), (176, 177, 160), (160, 177, 161), (201, 162, 161), (179, 203, 164), (203, 165, 164), (147, 181, 167), (206, 182, 168), (171, 188, 189), (190, 213, 172), (174, 193, 194), (195, 196, 175), (175, 218, 197), (199, 200, 176), (176, 200, 177), (200, 201, 177), (245, 166, 203), (224, 204, 166), (227, 205, 181), (206, 207, 182), (207, 208, 182), (208, 230, 183), (230, 184, 183), (26, 209, 185), (210, 187, 186), (189, 212, 190), (212, 213, 190), (214, 258, 192), (192, 215, 193), (193, 216, 194), (218, 237, 197), (198, 219, 199), (221, 201, 200), (223, 243, 203), (244, 245, 203), (204, 226, 227), (228, 206, 205), (249, 207, 206), (250, 231, 184), (210, 252, 211), (232, 212, 211), (255, 213, 212), (260, 235, 217), (238, 220, 219), (239, 221, 220), (246, 226, 225), (227, 247, 228), (248, 249, 228), (273, 250, 230), (250, 274, 231), (253, 232, 252), (259, 234, 233), (280, 261, 235), (262, 237, 236), (238, 263, 239), (264, 265, 239), (266, 267, 240), (241, 268, 242), (269, 244, 243), (270, 245, 244), (272, 229, 249), (288, 230, 229), (288, 273, 230), (253, 278, 254), (279, 257, 256), (259, 299, 260), (301, 262, 261), (281, 282, 262), (265, 304, 266), (267, 305, 268), (306, 269, 268), (269, 321, 270), (307, 271, 284), (307, 285, 271), (272, 287, 288), (273, 289, 274), (290, 277, 276), (277, 291, 292), (313, 293, 278), (293, 294, 279), (314, 295, 279), (298, 299, 259), (299, 300, 280), (300, 301, 280), (323, 307, 284), (325, 286, 285), (272, 327, 287), (310, 311, 290), (311, 291, 290), (312, 292, 291), (295, 315, 296), (298, 316, 299), (316, 300, 299), (317, 342, 283), (343, 319, 304), (305, 319, 306), (320, 321, 306), (324, 307, 323), (325, 326, 286), (311, 352, 312), (312, 331, 313), (335, 374, 314), (314, 374, 315), (356, 336, 315), (340, 341, 317), (317, 360, 342), (343, 344, 319), (322, 366, 323), (367, 368, 325), (325, 347, 326), (308, 349, 328), (349, 371, 328), (352, 353, 331), (332, 354, 333), (375, 356, 374), (357, 358, 337), (338, 359, 339), (340, 377, 341), (378, 360, 341), (362, 379, 343), (344, 364, 320), (364, 365, 320), (365, 381, 345), (382, 346, 366), (368, 369, 347), (348, 383, 349), (384, 371, 349), (371, 385, 350), (388, 353, 352), (357, 376, 358), (378, 395, 360), (362, 361, 360), (396, 379, 362), (363, 380, 364), (400, 365, 364), (381, 382, 366), (382, 403, 367), (403, 368, 367), (403, 369, 368), (384, 406, 371), (406, 385, 371), (410, 388, 372), (354, 412, 373), (389, 375, 374), (391, 416, 376), (416, 392, 376), (392, 393, 377), (420, 362, 395), (437, 396, 362), (396, 421, 379), (399, 400, 380), (401, 402, 381), (381, 402, 382), (402, 423, 382), (423, 424, 382), (370, 404, 383), (383, 405, 384), (406, 407, 385), (410, 431, 388), (413, 389, 412), (414, 390, 375), (391, 415, 416), (392, 417, 393), (418, 394, 393), (419, 420, 395), (437, 421, 396), (439, 400, 399), (400, 458, 401), (441, 425, 403), (404, 427, 405), (405, 428, 406), (406, 429, 407), (448, 409, 408), (435, 389, 413), (435, 414, 389), (451, 415, 414), (436, 418, 417), (418, 454, 419), (419, 454, 420), (420, 454, 437), (438, 421, 437), (440, 422, 458), (440, 423, 422), (460, 441, 424), (441, 442, 425), (427, 445, 428), (447, 408, 430), (447, 448, 408), (466, 433, 432), (451, 452, 415), (472, 436, 417), (473, 418, 436), (454, 455, 437), (455, 438, 437), (476, 458, 439), (479, 459, 440), (460, 461, 441), (441, 461, 442), (461, 443, 442), (481, 462, 445), (462, 482, 446), (465, 466, 449), (466, 467, 450), (467, 468, 450), (468, 490, 469), (470, 452, 451), (471, 472, 453), (472, 492, 473), (473, 531, 454), (475, 476, 457), (476, 498, 458), (458, 498, 440), (477, 478, 440), (504, 445, 444), (481, 506, 462), (489, 490, 468), (469, 512, 470), (492, 516, 473), (494, 495, 474), (496, 475, 474), (499, 478, 477), (500, 501, 479), (502, 503, 480), (505, 522, 481), (522, 506, 481), (507, 483, 482), (511, 489, 488), (514, 515, 492), (515, 516, 492), (517, 532, 493), (534, 518, 496), (536, 498, 497), (537, 500, 499), (500, 538, 501), (539, 503, 502), (519, 520, 503), (520, 521, 504), (504, 521, 505), (521, 522, 505), (546, 509, 508), (510, 547, 511), (549, 512, 527), (550, 528, 512), (528, 551, 513), (571, 529, 513), (554, 516, 515), (554, 531, 516), (534, 558, 518), (558, 535, 518), (536, 581, 537), (545, 525, 524), (525, 545, 526), (567, 546, 508), (568, 547, 546), (548, 549, 527), (550, 551, 528), (572, 552, 530), (533, 557, 534), (557, 558, 534), (559, 535, 558), (536, 560, 581), (561, 562, 538), (583, 564, 539), (540, 565, 541), (565, 542, 541), (543, 608, 544), (567, 587, 546), (548, 569, 549), (550, 570, 551), (618, 571, 551), (595, 572, 571), (552, 573, 553), (577, 578, 556), (579, 559, 558), (582, 562, 561), (585, 611, 545), (613, 587, 567), (615, 591, 590), (591, 592, 569), (593, 570, 569), (593, 618, 570), (598, 576, 575), (577, 623, 578), (601, 580, 579), (601, 602, 580), (603, 625, 581), (582, 604, 562), (604, 563, 562), (604, 583, 563), (605, 628, 584), (628, 606, 584), (606, 607, 565), (607, 629, 565), (610, 611, 585), (611, 612, 586), (588, 614, 589), (614, 590, 589), (614, 615, 590), (615, 616, 591), (616, 592, 591), (638, 573, 595), (638, 619, 573), (619, 620, 596), (620, 597, 596), (639, 624, 600), (602, 642, 603), (642, 625, 603), (626, 627, 583), (627, 628, 605), (628, 645, 606), (606, 646, 607), (646, 629, 607), (629, 630, 608), (632, 613, 612), (614, 634, 615), (635, 617, 616), (636, 593, 617), (636, 654, 593), (638, 658, 619), (619, 658, 620), (659, 621, 620), (660, 622, 621), (663, 639, 623), (642, 667, 625), (668, 644, 626), (627, 671, 628), (38, 648, 37), (651, 652, 634), (655, 637, 654), (659, 701, 660), (661, 662, 663), (684, 685, 640), (641, 666, 642), (667, 706, 643), (706, 668, 643), (668, 669, 644), (670, 689, 671), (671, 690, 645), (690, 646, 645), (672, 630, 646), (649, 675, 633), (677, 651, 650), (652, 678, 653), (678, 679, 653), (680, 655, 654), (658, 700, 659), (662, 683, 663), (686, 666, 665), (687, 667, 666), (669, 688, 670), (670, 688, 689), (690, 691, 672), (692, 673, 672), (695, 677, 676), (697, 698, 678), (715, 679, 678), (717, 657, 656), (719, 700, 681), (701, 722, 662), (662, 702, 683), (704, 724, 684), (705, 686, 685), (686, 726, 687), (726, 706, 687), (708, 689, 688), (708, 690, 689), (39, 710, 693), (732, 694, 693), (711, 733, 695), (713, 714, 697), (737, 717, 699), (718, 760, 719), (761, 720, 700), (721, 738, 701), (701, 738, 722), (722, 723, 702), (742, 726, 686), (743, 706, 726), (727, 728, 707), (772, 729, 708), (729, 746, 709), (746, 730, 709), (748, 732, 710), (694, 749, 711), (696, 750, 712), (752, 734, 714), (759, 760, 718), (761, 762, 720), (762, 721, 720), (738, 764, 722), (741, 742, 725), (743, 769, 727), (769, 728, 727), (771, 772, 708), (773, 746, 729), (746, 747, 730), (730, 747, 731), (748, 775, 732), (751, 714, 750), (751, 752, 714), (735, 754, 736), (756, 781, 737), (781, 757, 737), (765, 740, 739), (787, 766, 740), (767, 768, 742), (790, 807, 743), (807, 769, 743), (770, 771, 745), (792, 747, 746), (774, 775, 748), (775, 794, 776), (776, 777, 749), (777, 796, 778), (755, 799, 756), (799, 781, 756), (781, 817, 757), (758, 782, 759), (785, 763, 762), (767, 789, 768), (789, 790, 768), (770, 809, 771), (41, 812, 774), (774, 812, 775), (779, 797, 780), (816, 755, 753), (799, 800, 781), (800, 817, 781), (801, 783, 782), (802, 818, 784), (818, 785, 784), (819, 786, 785), (804, 820, 787), (805, 789, 788), (822, 807, 790), (823, 808, 791), (814, 815, 797), (834, 801, 782), (801, 818, 802), (818, 836, 785), (836, 819, 785), (839, 804, 803), (840, 820, 804), (821, 841, 805), (845, 823, 791), (824, 810, 809), (825, 826, 811), (875, 828, 812), (850, 829, 794), (815, 831, 816), (833, 857, 800), (858, 834, 817), (835, 859, 818), (885, 837, 819), (840, 864, 820), (820, 864, 821), (864, 841, 821), (841, 842, 806), (844, 866, 822), (867, 846, 823), (868, 869, 824), (824, 847, 810), (847, 848, 810), (848, 872, 825), (849, 827, 826), (851, 877, 830), (853, 854, 815), (855, 832, 831), (833, 856, 857), (858, 881, 834), (859, 860, 836), (860, 885, 836), (885, 861, 837), (861, 838, 837), (839, 862, 840), (863, 864, 840), (865, 844, 843), (866, 867, 845), (869, 870, 847), (872, 873, 826), (873, 849, 826), (44, 875, 43), (876, 851, 850), (876, 877, 851), (852, 878, 853), (879, 880, 856), (882, 902, 859), (883, 860, 859), (860, 884, 885), (861, 886, 862), (889, 867, 866), (867, 913, 868), (890, 870, 869), (891, 872, 871), (920, 878, 877), (895, 896, 878), (896, 897, 855), (898, 880, 879), (925, 899, 880), (927, 902, 882), (902, 903, 883), (884, 904, 885), (905, 906, 886), (889, 912, 913), (935, 890, 913), (959, 914, 890), (914, 936, 891), (937, 915, 892), (920, 921, 878), (921, 895, 878), (922, 896, 895), (928, 903, 902), (931, 908, 907), (953, 932, 910), (933, 934, 911), (934, 912, 911), (958, 935, 913), (959, 936, 914), (961, 937, 892), (916, 938, 917), (919, 941, 920), (942, 943, 922), (943, 944, 923), (923, 944, 924), (945, 925, 924), (967, 926, 925), (946, 947, 927), (948, 929, 903), (949, 950, 930), (907, 951, 931), (951, 952, 931), (953, 954, 932), (954, 933, 932), (956, 957, 958), (960, 936, 959), (960, 961, 936), (963, 964, 940), (940, 964, 941), (982, 983, 941), (942, 984, 943), (967, 1004, 946), (968, 947, 946), (968, 987, 947), (970, 949, 948), (949, 971, 950), (951, 973, 952), (974, 975, 954), (975, 992, 955), (993, 958, 957), (993, 977, 958), (994, 960, 959), (963, 981, 964), (1003, 967, 985), (1022, 1004, 967), (968, 986, 987), (987, 1005, 969), (969, 1005, 970), (970, 988, 971), (1007, 972, 971), (1008, 989, 972), (989, 1009, 973), (975, 991, 992), (1012, 994, 977), (994, 995, 960), (995, 1014, 978), (980, 997, 981), (998, 982, 981), (1000, 984, 983), (984, 1001, 966), (1020, 985, 966), (1002, 1003, 985), (986, 1025, 987), (1006, 988, 1005), (988, 1027, 1007), (1008, 1028, 989), (1028, 1009, 989), (1009, 1029, 990), (1029, 1010, 990), (1010, 1030, 974), (1030, 991, 974), (1032, 1011, 993), (1012, 1013, 994), (1015, 1037, 1016), (48, 996, 47), (996, 1017, 997), (1039, 998, 997), (999, 1019, 1000), (1040, 1001, 1000), (1056, 1022, 1003), (1025, 1026, 1005), (1043, 1007, 1027), (1044, 1028, 1008), (1045, 1029, 1009), (1032, 1033, 1011), (1012, 1034, 1013), (1014, 1047, 1015), (1037, 1038, 1016), (48, 1017, 996), (1049, 1039, 1017), (1018, 1052, 1019), (1019, 1053, 1040), (1040, 1041, 1020), (1020, 1055, 1021), (1060, 1025, 1024), (1062, 1063, 1026), (1006, 1042, 1027), (1066, 1045, 1028), (1046, 1029, 1045), (1029, 1069, 1030), (1070, 1031, 1030), (1032, 1073, 1033), (1034, 1075, 1035), (1035, 1075, 1036), (1037, 1048, 1038), (1080, 1049, 1017), (1053, 1084, 1040), (1041, 1054, 1055), (1057, 1058, 1056), (1059, 1087, 1060), (1063, 1091, 1042), (1064, 1065, 1043), (1043, 1065, 1044), (1066, 1067, 1045), (1093, 1070, 1069), (1070, 1071, 1031), (1071, 1072, 1031), (1034, 1074, 1075), (1047, 1077, 1048), (1050, 1081, 1051), (1051, 1082, 1052), (1053, 1083, 1084), (1054, 56, 1055), (56, 1086, 1055), (1057, 1059, 1058), (1087, 1088, 1060), (1090, 1091, 1063), (1072, 1094, 1073), (1073, 1095, 1074), (1097, 1076, 1075), (1077, 76, 1078), (50, 1080, 1079), (53, 1083, 1082), (55, 1085, 1084), (57, 1059, 1057), (57, 58, 1059), (58, 59, 1087), (1091, 61, 1092), (61, 62, 1092), (63, 64, 1067), (64, 65, 1067), (67, 68, 1093), (73, 1097, 1096), (75, 76, 1077), (132, 92, 93), (169, 184, 91), (87, 429, 446, 463), (274, 88, 89), (309, 371, 350), (385, 87, 350), (82, 83, 811, 827), (507, 86, 483), (608, 85, 544), (609, 84, 85), (731, 747, 83), (747, 793, 83), (82, 827, 849, 81), (78, 79, 979, 1016), (915, 80, 893), (915, 979, 80), (979, 79, 80), (78, 1016, 1038, 77), (112, 95, 22, 111), (1038, 1048, 77), (76, 2, 1078), (23, 110, 111), (20, 21, 96, 114), (21, 95, 96), (115, 19, 20, 114), (97, 18, 19, 115), (117, 16, 17, 98), (97, 98, 18), (15, 16, 117, 14), (9, 10, 122, 103), (14, 118, 99), (13, 119, 100), (100, 101, 12), (101, 102, 11), (10, 102, 122), (127, 7, 8, 126), (109, 5, 6, 108), (127, 108, 6), (132, 3, 4, 131), (5, 109, 129), (130, 131, 4), (8, 107, 124, 125), (24, 133, 94), (113, 96, 95), (115, 116, 97), (98, 116, 117), (117, 118, 14), (102, 121, 122), (103, 142, 143), (105, 143, 123), (123, 124, 106), (135, 110, 134, 151), (127, 148, 108), (148, 128, 108), (133, 134, 110), (112, 111, 135, 152), (136, 96, 113, 153), (152, 153, 113), (155, 114, 96, 136), (117, 116, 138, 157), (115, 155, 137), (116, 137, 138), (141, 122, 121, 140), (157, 158, 118), (158, 120, 119), (139, 160, 101), (160, 140, 121), (124, 123, 164, 144), (145, 125, 124, 144), (146, 126, 125, 145), (150, 129, 109, 149), (146, 147, 127), (168, 149, 109), (183, 131, 130, 150), (133, 24, 25, 134), (131, 183, 169), (137, 155, 173, 174), (151, 170, 135), (153, 154, 136), (156, 138, 137, 174), (145, 144, 166, 180), (138, 156, 157), (157, 175, 158), (159, 176, 139), (160, 161, 140), (141, 161, 162), (143, 163, 179), (143, 179, 164), (165, 166, 144), (150, 149, 182, 208), (148, 167, 168), (168, 182, 149), (154, 153, 190, 172), (185, 186, 151), (151, 186, 170), (171, 189, 152), (153, 189, 190), (159, 158, 175, 197), (156, 174, 194), (157, 194, 195), (157, 195, 175), (199, 176, 159, 198), (197, 198, 159), (179, 163, 162, 178), (177, 201, 161), (162, 201, 178), (181, 147, 146, 180), (203, 166, 165), (166, 204, 180), (206, 168, 167, 205), (181, 205, 167), (171, 170, 187, 188), (150, 208, 183), (183, 184, 169), (25, 26, 185), (186, 187, 170), (214, 173, 172, 191), (172, 213, 191), (192, 174, 173, 214), (223, 179, 178, 202), (174, 192, 193), (175, 196, 218), (201, 202, 178), (227, 181, 180, 204), (179, 223, 203), (245, 224, 166), (210, 186, 185, 209), (211, 188, 187, 210), (189, 188, 211, 212), (217, 195, 194, 216), (213, 214, 191), (192, 258, 215), (193, 215, 216), (235, 196, 195, 217), (219, 198, 197, 237), (196, 235, 218), (220, 200, 199, 219), (202, 201, 240, 241), (200, 220, 221), (221, 222, 201), (222, 240, 201), (229, 208, 207, 249), (202, 241, 223), (203, 243, 244), (224, 225, 204), (225, 226, 204), (227, 228, 205), (206, 228, 249), (209, 26, 27, 251), (229, 230, 208), (230, 250, 184), (257, 214, 213, 256), (209, 251, 210), (252, 232, 211), (232, 255, 212), (213, 255, 256), (234, 216, 215, 233), (214, 257, 258), (258, 233, 215), (217, 216, 259, 260), (234, 259, 216), (222, 221, 265, 266), (235, 261, 218), (261, 236, 218), (218, 236, 237), (237, 238, 219), (220, 238, 239), (239, 265, 221), (246, 225, 224, 284), (222, 266, 240), (241, 242, 223), (223, 242, 243), (245, 284, 224), (247, 227, 226, 271), (226, 246, 271), (277, 210, 251, 276), (228, 247, 248), (27, 275, 251), (238, 237, 262, 282), (210, 277, 252), (253, 254, 232), (232, 254, 255), (260, 280, 235), (261, 262, 236), (241, 240, 267, 268), (282, 263, 238), (239, 263, 264), (243, 242, 268, 269), (248, 247, 285, 286), (244, 269, 270), (245, 270, 284), (246, 284, 271), (271, 285, 247), (272, 249, 248, 286), (292, 253, 252, 277), (272, 288, 229), (250, 273, 274), (251, 275, 276), (255, 254, 278, 293), (253, 292, 278), (279, 256, 255, 293), (295, 258, 257, 279), (296, 233, 258, 295), (259, 233, 296, 297), (264, 263, 283, 303), (260, 299, 280), (280, 301, 261), (301, 281, 262), (282, 283, 263), (304, 265, 264, 303), (305, 267, 266, 304), (276, 275, 310, 290), (268, 305, 306), (306, 321, 269), (288, 289, 273), (275, 28, 310), (317, 282, 281, 302), (277, 290, 291), (292, 313, 278), (279, 294, 314), (259, 297, 298), (301, 302, 281), (323, 284, 270, 322), (317, 283, 282), (304, 319, 305), (321, 322, 270), (327, 272, 286, 326), (307, 325, 285), (288, 287, 327, 308), (289, 288, 328, 371), (308, 328, 288), (294, 293, 333, 334), (289, 371, 309), (28, 29, 310), (311, 312, 291), (292, 312, 313), (313, 332, 293), (332, 333, 293), (336, 297, 296, 315), (294, 334, 335), (294, 335, 314), (314, 315, 295), (316, 298, 297, 337), (297, 336, 337), (301, 300, 316, 339), (317, 302, 301, 340), (301, 339, 340), (318, 303, 283, 342), (304, 303, 318, 343), (351, 310, 29, 30), (306, 319, 320), (324, 367, 307), (307, 367, 325), (329, 311, 310, 351), (362, 343, 318, 361), (329, 330, 311), (311, 330, 352), (312, 352, 331), (313, 331, 332), (374, 356, 315), (337, 358, 316), (316, 358, 338), (316, 338, 339), (341, 360, 317), (342, 361, 318), (345, 321, 320, 365), (319, 344, 320), (322, 321, 345, 366), (346, 324, 323, 366), (327, 326, 347, 348), (324, 346, 367), (325, 368, 347), (308, 327, 348, 349), (354, 332, 331, 353), (351, 330, 329), (330, 372, 352), (373, 334, 333, 354), (335, 334, 373, 355), (337, 336, 356, 357), (335, 355, 374), (340, 339, 359, 377), (358, 359, 338), (363, 344, 343, 379), (377, 378, 341), (342, 360, 361), (348, 347, 369, 370), (344, 363, 364), (345, 381, 366), (346, 382, 367), (351, 30, 31, 386), (348, 370, 383), (349, 383, 384), (330, 351, 386, 387), (391, 357, 356, 390), (330, 387, 372), (372, 388, 352), (388, 354, 353), (355, 373, 374), (356, 375, 390), (359, 358, 376, 392), (391, 376, 357), (381, 365, 400, 401), (359, 392, 377), (395, 362, 360), (363, 379, 380), (380, 400, 364), (389, 374, 373, 412), (403, 370, 369), (387, 408, 372), (408, 410, 372), (388, 411, 354), (354, 411, 412), (394, 378, 377, 393), (380, 379, 397, 398), (378, 394, 395), (420, 437, 362), (421, 397, 379), (426, 370, 403, 425), (398, 399, 380), (382, 424, 403), (430, 386, 31, 32), (370, 426, 404), (404, 405, 383), (384, 405, 406), (387, 386, 430, 408), (415, 391, 390, 414), (408, 409, 410), (388, 431, 432), (388, 432, 411), (389, 414, 375), (395, 394, 418, 419), (416, 417, 392), (393, 417, 418), (399, 398, 397, 438), (421, 438, 397), (422, 402, 401, 458), (439, 458, 400), (431, 410, 409, 448), (402, 422, 423), (403, 424, 441), (426, 427, 404), (405, 427, 428), (428, 429, 406), (412, 411, 432, 433), (434, 413, 412, 450), (433, 450, 412), (453, 416, 415, 452), (413, 434, 435), (459, 424, 423, 440), (416, 453, 472), (416, 472, 417), (438, 457, 399), (399, 457, 439), (426, 425, 442, 443), (459, 460, 424), (427, 426, 443, 444), (446, 429, 428, 462), (427, 444, 445), (428, 445, 462), (449, 432, 431, 465), (32, 447, 430), (448, 464, 431), (464, 465, 431), (469, 435, 434, 468), (432, 449, 466), (433, 466, 450), (450, 468, 434), (451, 414, 435, 469), (447, 32, 33, 484), (472, 473, 436), (418, 473, 454), (455, 456, 438), (438, 456, 457), (457, 476, 439), (478, 479, 440), (482, 463, 446), (448, 447, 485, 486), (484, 485, 447), (453, 452, 513, 471), (486, 464, 448), (451, 469, 470), (470, 513, 452), (493, 455, 454, 517), (454, 531, 517), (456, 455, 494, 474), (493, 494, 455), (457, 456, 474, 475), (460, 459, 479, 501), (440, 498, 477), (461, 460, 501, 502), (480, 443, 461, 502), (444, 443, 480, 504), (487, 465, 464, 508), (504, 505, 445), (445, 505, 481), (462, 506, 482), (482, 483, 463), (33, 34, 484), (486, 526, 464), (526, 508, 464), (466, 465, 487, 509), (488, 467, 466, 510), (466, 509, 510), (489, 468, 467, 488), (514, 472, 471, 491), (469, 490, 512), (470, 512, 513), (513, 491, 471), (476, 475, 496, 518), (472, 514, 492), (473, 516, 531), (495, 496, 474), (497, 498, 476, 518), (500, 479, 478, 499), (498, 499, 477), (504, 480, 503, 520), (484, 34, 35, 524), (506, 507, 482), (525, 485, 484, 524), (486, 485, 525, 526), (490, 489, 511, 527), (508, 509, 487), (510, 511, 488), (495, 494, 493, 532), (490, 527, 512), (512, 528, 513), (513, 529, 491), (491, 529, 530), (491, 530, 514), (496, 495, 533, 534), (497, 518, 535, 536), (499, 498, 536, 537), (502, 501, 538, 539), (500, 537, 538), (507, 506, 542, 543), (503, 539, 519), (522, 542, 506), (510, 509, 546, 547), (543, 523, 507), (515, 514, 552, 553), (511, 547, 548), (511, 548, 527), (549, 550, 512), (513, 551, 571), (530, 552, 514), (584, 520, 519, 564), (515, 553, 554), (531, 555, 517), (517, 555, 532), (495, 532, 533), (535, 560, 536), (537, 561, 538), (539, 564, 519), (521, 520, 584, 540), (522, 521, 540, 541), (524, 35, 36, 545), (522, 541, 542), (543, 544, 523), (508, 526, 566, 567), (526, 545, 566), (530, 529, 571, 572), (578, 533, 532, 556), (553, 575, 554), (554, 576, 531), (531, 576, 555), (555, 556, 532), (539, 538, 562, 563), (533, 578, 557), (559, 580, 535), (535, 580, 560), (537, 581, 582), (537, 582, 561), (543, 542, 565, 608), (563, 583, 539), (591, 548, 547, 590), (36, 585, 545), (546, 587, 568), (568, 590, 547), (570, 550, 549, 569), (591, 569, 548), (577, 556, 555, 599), (570, 618, 551), (572, 573, 552), (573, 574, 553), (553, 574, 575), (554, 575, 576), (576, 599, 555), (579, 558, 557, 578), (566, 545, 611, 586), (559, 579, 580), (580, 602, 560), (560, 602, 603), (560, 603, 581), (583, 605, 564), (564, 605, 584), (584, 606, 540), (540, 606, 565), (565, 629, 608), (36, 37, 585), (613, 567, 566, 586), (596, 574, 573, 619), (587, 588, 568), (588, 589, 568), (568, 589, 590), (592, 593, 569), (618, 594, 571), (571, 594, 595), (572, 595, 573), (575, 574, 596, 597), (579, 578, 600, 624), (575, 597, 598), (576, 598, 599), (577, 599, 623), (578, 623, 600), (604, 582, 581, 625), (624, 601, 579), (617, 593, 592, 616), (583, 627, 605), (37, 610, 585), (586, 612, 613), (613, 588, 587), (595, 594, 618, 638), (593, 654, 618), (621, 598, 597, 620), (622, 599, 598, 621), (602, 601, 641, 642), (599, 622, 623), (623, 639, 600), (583, 604, 668, 626), (604, 625, 668), (609, 608, 630, 647), (606, 645, 646), (631, 611, 610, 648), (37, 648, 610), (612, 611, 631, 632), (588, 613, 632, 633), (616, 615, 634, 652), (588, 633, 650), (588, 650, 614), (637, 638, 618, 654), (652, 635, 616), (617, 635, 636), (663, 623, 622, 661), (620, 658, 659), (621, 659, 660), (660, 661, 622), (640, 601, 624, 684), (639, 664, 624), (664, 684, 624), (670, 627, 626, 644), (601, 640, 641), (625, 667, 643), (625, 643, 668), (649, 632, 631, 648), (627, 670, 671), (628, 671, 645), (646, 630, 629), (634, 614, 650, 651), (649, 633, 632), (653, 636, 635, 652), (657, 638, 637, 656), (636, 653, 679), (636, 679, 654), (655, 656, 637), (665, 641, 640, 685), (638, 657, 658), (663, 703, 639), (639, 703, 664), (673, 647, 630, 672), (641, 665, 666), (642, 666, 667), (644, 669, 670), (646, 690, 672), (675, 649, 648, 674), (38, 674, 648), (650, 633, 676, 677), (633, 675, 676), (697, 652, 651, 677), (661, 660, 701, 662), (652, 697, 678), (679, 680, 654), (680, 655, 656), (657, 681, 658), (658, 681, 700), (659, 700, 682), (659, 682, 701), (674, 38, 39, 693), (663, 683, 703), (703, 704, 664), (664, 704, 684), (685, 686, 665), (686, 687, 666), (667, 687, 706), (706, 669, 668), (671, 689, 690), (672, 691, 692), (694, 675, 674, 693), (695, 676, 675, 711), (675, 694, 711), (680, 679, 715, 716), (677, 695, 696), (677, 696, 712), (677, 712, 713), (677, 713, 697), (678, 698, 715), (656, 680, 699, 717), (680, 716, 699), (719, 681, 657, 718), (657, 717, 718), (721, 701, 682, 720), (700, 720, 682), (705, 685, 684, 724), (662, 722, 702), (702, 723, 683), (683, 723, 703), (707, 688, 669, 727), (706, 727, 669), (691, 690, 729, 709), (707, 708, 688), (708, 729, 690), (692, 691, 709, 730), (698, 697, 714, 734), (710, 732, 693), (733, 696, 695), (704, 703, 723, 724), (698, 734, 735), (698, 735, 715), (716, 737, 699), (719, 761, 700), (725, 686, 705, 724), (708, 707, 728, 745), (686, 725, 742), (743, 727, 706), (710, 39, 40, 748), (714, 713, 712, 750), (732, 749, 694), (711, 749, 733), (733, 778, 696), (778, 750, 696), (756, 716, 715, 736), (735, 736, 715), (759, 718, 717, 758), (716, 756, 737), (737, 757, 717), (717, 757, 758), (738, 721, 762, 763), (719, 760, 761), (723, 722, 764, 739), (740, 724, 723, 739), (725, 724, 766, 741), (740, 766, 724), (790, 743, 726, 768), (742, 768, 726), (776, 749, 732, 775), (769, 744, 728), (728, 744, 745), (745, 771, 708), (772, 773, 729), (40, 774, 748), (735, 734, 753, 754), (749, 777, 733), (733, 777, 778), (752, 753, 734), (764, 738, 763, 786), (736, 754, 755), (736, 755, 756), (759, 783, 760), (767, 742, 741, 788), (739, 764, 765), (765, 787, 740), (766, 788, 741), (779, 751, 750, 778), (744, 770, 745), (773, 792, 746), (40, 41, 774), (753, 752, 751, 780), (779, 780, 751), (758, 757, 817, 782), (753, 755, 754), (802, 761, 760, 783), (759, 782, 783), (784, 762, 761, 802), (804, 765, 764, 803), (784, 785, 762), (785, 786, 763), (786, 803, 764), (808, 744, 769, 791), (765, 804, 787), (787, 788, 766), (788, 789, 767), (807, 791, 769), (772, 771, 809, 773), (808, 770, 744), (777, 776, 794, 795), (792, 793, 747), (775, 812, 794), (797, 779, 778, 796), (777, 795, 796), (753, 780, 797, 815), (788, 787, 820, 821), (753, 815, 816), (816, 798, 755), (755, 798, 799), (783, 801, 802), (790, 789, 806, 822), (821, 805, 788), (805, 806, 789), (792, 773, 810, 825), (770, 808, 824), (770, 824, 809), (809, 810, 773), (811, 793, 792, 825), (795, 794, 829, 851), (41, 42, 812), (828, 794, 812), (813, 796, 795, 851), (797, 796, 813, 814), (799, 798, 833, 800), (816, 832, 798), (798, 832, 833), (839, 803, 786, 838), (817, 834, 782), (834, 835, 801), (801, 835, 818), (819, 837, 786), (786, 837, 838), (845, 791, 807, 866), (841, 806, 805), (806, 843, 822), (822, 866, 807), (812, 42, 43, 875), (823, 846, 808), (808, 846, 868), (808, 868, 824), (810, 848, 825), (826, 827, 811), (814, 813, 830, 853), (828, 850, 794), (851, 830, 813), (817, 800, 857, 858), (814, 853, 815), (831, 832, 816), (831, 815, 896, 855), (818, 859, 836), (836, 885, 819), (839, 840, 804), (806, 842, 843), (843, 844, 822), (845, 867, 823), (869, 847, 824), (825, 872, 826), (875, 850, 828), (829, 850, 851), (830, 877, 852), (830, 852, 853), (815, 854, 896), (856, 833, 832, 879), (855, 879, 832), (882, 835, 834, 881), (862, 839, 838, 861), (835, 882, 859), (865, 843, 842, 910), (840, 862, 863), (864, 842, 841), (848, 847, 870, 871), (844, 865, 866), (867, 868, 846), (854, 853, 878, 896), (848, 871, 872), (873, 874, 849), (850, 875, 894), (894, 876, 850), (877, 878, 852), (857, 856, 880, 899), (858, 857, 899, 900), (887, 863, 862, 906), (858, 900, 881), (859, 902, 883), (883, 884, 860), (861, 885, 886), (862, 886, 906), (864, 863, 887, 909), (910, 842, 864, 909), (889, 866, 865, 888), (910, 888, 865), (890, 869, 868, 913), (867, 889, 913), (891, 871, 870, 914), (870, 890, 914), (892, 873, 872, 891), (874, 873, 915, 893), (873, 892, 915), (875, 44, 45, 916), (920, 877, 876, 919), (875, 916, 894), (894, 918, 876), (876, 918, 919), (923, 879, 855, 897), (927, 882, 881, 901), (923, 898, 879), (898, 925, 880), (881, 900, 901), (929, 884, 883, 903), (905, 886, 885, 904), (884, 929, 904), (933, 888, 910, 932), (906, 907, 887), (907, 908, 887), (887, 908, 909), (889, 888, 911, 912), (888, 933, 911), (897, 896, 922, 943), (935, 959, 890), (891, 936, 892), (916, 917, 894), (917, 918, 894), (921, 922, 895), (926, 900, 899, 925), (897, 943, 923), (923, 924, 898), (898, 924, 925), (901, 900, 926, 946), (905, 904, 930, 950), (901, 946, 927), (927, 928, 902), (929, 930, 904), (906, 905, 950, 907), (909, 908, 931, 952), (953, 910, 909, 952), (958, 913, 912, 956), (912, 934, 956), (916, 45, 46, 938), (936, 961, 892), (937, 979, 915), (939, 918, 917, 938), (919, 918, 940, 941), (918, 939, 963), (918, 963, 940), (921, 920, 941, 983), (942, 922, 921, 965), (983, 965, 921), (928, 927, 947, 987), (924, 944, 945), (945, 985, 925), (925, 985, 967), (967, 946, 926), (948, 903, 928, 969), (928, 987, 969), (949, 930, 929, 948), (975, 934, 933, 954), (939, 938, 962, 963), (934, 975, 955), (934, 955, 956), (958, 977, 935), (935, 977, 959), (937, 961, 979), (46, 996, 938), (996, 962, 938), (944, 943, 984, 966), (964, 982, 941), (942, 965, 984), (972, 907, 950, 971), (966, 945, 944), (946, 1004, 968), (969, 970, 948), (949, 970, 971), (989, 951, 907, 972), (990, 953, 952, 973), (989, 973, 951), (954, 953, 990, 974), (956, 955, 992, 976), (993, 957, 956, 976), (978, 961, 960, 995), (977, 994, 959), (980, 963, 962, 996), (961, 978, 979), (46, 47, 996), (977, 993, 1011, 1012), (980, 981, 963), (964, 981, 982), (965, 983, 984), (966, 985, 945), (1003, 1022, 967), (968, 1004, 986), (970, 1005, 988), (971, 988, 1007), (1007, 1008, 972), (973, 1009, 990), (990, 1010, 974), (974, 991, 975), (992, 993, 976), (979, 978, 1015, 1016), (1014, 1015, 978), (999, 983, 982, 998), (996, 997, 980), (997, 998, 981), (1004, 1022, 1023, 1024), (999, 1000, 983), (1000, 1001, 984), (1001, 1020, 966), (992, 991, 1030, 1031), (986, 1004, 1025), (987, 1025, 1005), (1006, 1027, 988), (993, 992, 1031, 1032), (1036, 995, 994, 1013), (999, 998, 1018, 1019), (995, 1036, 1014), (1017, 1039, 997), (1039, 1018, 998), (1002, 985, 1020, 1021), (1019, 1040, 1000), (1001, 1040, 1020), (1056, 1003, 1002, 1021), (1006, 1005, 1026, 1063), (1004, 1024, 1025), (1044, 1008, 1007, 1043), (1034, 1012, 1011, 1033), (1028, 1045, 1009), (1010, 1029, 1030), (1058, 1023, 1022, 1056), (1034, 1035, 1013), (1013, 1035, 1036), (1014, 1036, 1047), (1015, 1047, 1037), (1039, 1051, 1018), (1051, 1052, 1018), (1052, 1053, 1019), (1041, 1055, 1020), (1055, 1086, 1021), (1021, 1086, 1056), (1059, 1024, 1023, 1058), (1026, 1025, 1061, 1062), (1059, 1060, 1024), (1060, 1061, 1025), (1064, 1043, 1027, 1042), (1063, 1042, 1006), (1032, 1031, 1072, 1073), (1044, 1066, 1028), (1029, 1046, 1069), (1069, 1070, 1030), (1080, 1017, 48, 1079), (1073, 1034, 1033), (1075, 1076, 1036), (1036, 1076, 1047), (1047, 1048, 1037), (48, 49, 1079), (1054, 1041, 1040, 1084), (1039, 1049, 1050), (1039, 1050, 1051), (1046, 1045, 1067, 1068), (1042, 1091, 1092), (1042, 1092, 1064), (1044, 1065, 1066), (52, 1050, 1049, 51), (1046, 1068, 1069), (1073, 1074, 1034), (1076, 1077, 1047), (1048, 1077, 1078), (1049, 1080, 51), (1053, 1052, 1082, 1083), (1050, 52, 1081), (1051, 1081, 1082), (1061, 1060, 1088, 1089), (1084, 1085, 1054), (1085, 56, 1054), (90, 91, 184, 231), (1086, 1057, 1056), (1059, 58, 1087), (60, 1062, 1061, 1089), (1090, 1063, 1062, 60), (1065, 1064, 62, 63), (1092, 62, 1064), (1067, 1066, 1065, 63), (67, 1069, 1068, 66), (1067, 65, 1068), (65, 66, 1068), (69, 1071, 1070, 68), (1069, 67, 1093), (1093, 68, 1070), (1094, 1072, 1071, 69), (1075, 1074, 1096, 1097), (1073, 1094, 1095), (1095, 1096, 1074), (1079, 49, 1, 50), (53, 1082, 1081, 52), (1080, 50, 51), (1084, 1083, 54, 55), (53, 54, 1083), (1057, 1086, 56, 57), (1085, 55, 56), (1089, 1088, 1087, 59), (1091, 1090, 60, 61), (71, 1095, 1094, 70), (1094, 69, 70), (1096, 1095, 72, 73), (1095, 71, 72), (74, 1076, 1097, 73), (1077, 1076, 74, 75)])
me_plane.materials.append(mat_water)
me_plane.use_remesh_preserve_volume = False
me_plane.use_remesh_preserve_attributes = False
me_plane.use_mirror_vertex_groups = False
me_plane.update()

# ---- objects
ob_plane = bpy.data.objects.new('Plane', me_plane)

# ---- transforms, parenting, visibility, modifiers, constraints
ob_plane.location = (0.0, 0.0, 0.0)
ob_plane.scale = (10.0, 10.0, 4.898)
ob_plane.lineart.crease_threshold = 0.0

# ---- collection membership
col_collection_1.objects.link(ob_plane)

# ---- scene / render settings (as saved in the file)
scene.frame_start = 1; scene.frame_end = 60; scene.frame_set(60)
scene.render.engine = 'CYCLES'
scene.render.resolution_percentage = 50
scene.render.dither_intensity = 0.0
scene.cycles.use_denoising = False
scene.cycles.samples = 128
scene.cycles.sampling_pattern = 'TABULATED_SOBOL'
scene.cycles.light_sampling_threshold = 0.0
scene.cycles.use_adaptive_sampling = False
scene.cycles.use_light_tree = False
scene.cycles.blur_glossy = 0.0
scene.cycles.sample_clamp_indirect = 0.0
scene.view_settings.view_transform = 'Standard'
bpy.context.view_layer.update()

# ---- added for rendering (the .blend has no active camera): camera
cam_auto = bpy.data.cameras.new('AutoCamera')
cam_auto.lens = 50.0
cam_auto.sensor_width = 36.0
cam_auto.clip_end = 1000.0
ob_auto_camera = bpy.data.objects.new('AutoCamera', cam_auto)
scene.collection.objects.link(ob_auto_camera)
ob_auto_camera.location = (26.1819, -31.4199, 20.9789)
ob_auto_camera.rotation_euler = (1.09748, -7.21219e-08, 0.694738)
scene.camera = ob_auto_camera
bpy.context.view_layer.update()
